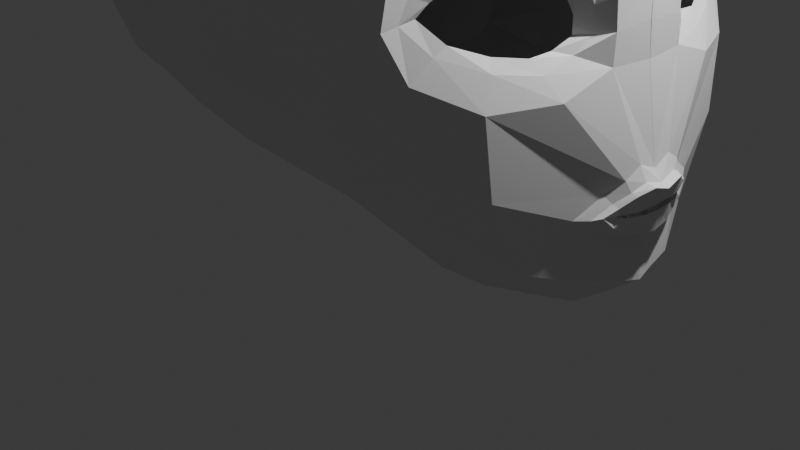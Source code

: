 # Source: Head.blend  (saved by Blender 4.4.32; exported with 4.5.12 LTS)
import bpy
from mathutils import Matrix  # noqa: F401  (used for matrix-valued properties, if any)

bpy.ops.wm.read_factory_settings(use_empty=True)
scene = bpy.context.scene
scene.name = 'Scene'

# ---- collections
col_collection = bpy.data.collections.new('Collection'); scene.collection.children.link(col_collection)

# ---- materials (node trees are filled in below, after node groups)
mat_material = bpy.data.materials.new('Material')
mat_material.alpha_threshold = 0.0
mat_material.roughness = 0.5
mat_material.line_color = (0.0, 0.0, 0.0, 1.0)

# ---- material node trees
mat_material.use_nodes = True; mat_material.node_tree.nodes.clear()
_N = mat_material.node_tree.nodes; _L = mat_material.node_tree.links
n0 = _N.new('ShaderNodeOutputMaterial'); n0.name = 'Material Output'; n0.location = (300, 300)
n1 = _N.new('ShaderNodeBsdfPrincipled'); n1.name = 'Principled BSDF'; n1.location = (10, 300)
n1.inputs[3].default_value = 1.45
_L.new(n1.outputs[0], n0.inputs[0])
n0.is_active_output = True

# ---- world
world_world = bpy.data.worlds.new('World'); scene.world = world_world
world_world.use_nodes = True; world_world.node_tree.nodes.clear()
_N = world_world.node_tree.nodes; _L = world_world.node_tree.links
n0 = _N.new('ShaderNodeOutputWorld'); n0.name = 'World Output'; n0.location = (300, 300)
n1 = _N.new('ShaderNodeBackground'); n1.name = 'Background'; n1.location = (10, 300)
n1.inputs[0].default_value = (0.05088, 0.05088, 0.05088, 1.0)
_L.new(n1.outputs[0], n0.inputs[0])
n0.is_active_output = True
world_world.color = (0.05088, 0.05088, 0.05088)
world_world.sun_shadow_jitter_overblur = 0.0

# ---- cameras
cam_camera = bpy.data.cameras.new('Camera')
cam_camera.clip_end = 100.0
cam_camera.ortho_scale = 7.314

# ---- lights
light_light = bpy.data.lights.new('Light', 'POINT')
light_light.energy = 1000.0
light_light.shadow_soft_size = 0.1

# ---- meshes
me_cube = bpy.data.meshes.new('Cube')
me_cube.from_pydata([(1.015, 1.028, 0.8949), (1.219, 0.7427, -1.407), (-1.0, 1.0, 1.008), (-0.8691, 1.0, -0.759), (-0.9787, 0.7623, -0.8793), (-1.042, 0.4841, -0.9285), (-1.087, 0.0, -0.9501), (0.9872, 0.8696, -1.287), (0.5288, 0.9934, -1.098), (0.0828, 1.118, -0.9917), (-0.3318, 1.103, -0.9206), (-0.6225, 1.029, -0.8168), (1.114, 1.123, 0.6632), (1.204, 1.163, 0.1576), (1.221, 1.25, -0.1768), (1.26, 1.132, -0.4156), (1.254, 0.8973, -1.161), (-1.113, 1.123, 0.7264), (-1.176, 1.199, 0.4235), (-1.151, 1.234, -0.02407), (-1.135, 1.198, -0.2975), (-1.015, 1.123, -0.5705), (1.066, 0.7754, 1.035), (1.155, 0.4987, 1.135), (1.181, 0.0, 1.16), (-1.225, 0.0, 1.233), (-1.199, 0.4183, 1.207), (-1.123, 0.6912, 1.131), (-0.6493, 1.123, 1.095), (-0.3494, 1.199, 1.139), (-0.02424, 1.183, 1.16), (0.3286, 1.199, 1.134), (0.6787, 1.101, 1.056), (1.533, -0.005193, -1.693), (1.508, 0.2468, -1.672), (1.388, 0.4571, -1.597), (-0.6741, 1.247, -0.66), (-0.3522, 1.272, -0.7126), (0.04522, 1.235, -0.78), (0.4938, 1.205, -0.8468), (0.8898, 1.121, -0.9751), (-0.7806, 1.321, -0.3211), (-0.4213, 1.376, -0.3459), (0.009084, 1.36, -0.3778), (0.4886, 1.315, -0.4111), (0.9021, 1.296, -0.4504), (-0.8548, 1.35, -0.0717), (-0.4353, 1.433, -0.06826), (-0.004387, 1.414, -0.08847), (0.4846, 1.432, -0.1393), (0.9031, 1.361, -0.168), (-0.8133, 1.297, 0.4805), (-0.4228, 1.357, 0.503), (1.863e-09, 1.343, 0.5181), (0.4348, 1.357, 0.4911), (0.8364, 1.305, 0.3879), (-0.7232, 1.256, 0.8087), (-0.3963, 1.282, 0.8697), (-0.01241, 1.266, 0.8924), (0.39, 1.282, 0.866), (0.7691, 1.256, 0.7668), (1.513, 0.5988, -1.398), (1.676, 0.2625, -1.509), (1.716, 0.0, -1.56), (1.459, 0.8811, -0.5533), (1.599, 0.5409, -0.5453), (1.647, -0.004862, -0.4537), (1.212, 1.206, -0.009586), (1.474, 0.3583, -0.3103), (1.625, -0.004499, -0.04513), (1.365, 0.8381, 0.2892), (1.52, 0.5142, 0.2962), (1.572, -0.006369, 0.2887), (1.298, 0.8173, 0.69), (1.335, 0.5298, 0.7517), (1.374, 0.0, 0.7744), (-0.6706, 0.7837, -1.015), (-0.7482, 0.468, -1.133), (-0.7746, 0.0, -1.174), (-0.3497, 0.8445, -1.135), (-0.4076, 0.5016, -1.291), (-0.4271, 0.0, -1.344), (0.07309, 0.8424, -1.182), (0.06857, 0.5647, -1.367), (0.06736, 0.1183, -1.426), (0.5573, 0.7557, -1.321), (0.5842, 0.5016, -1.546), (0.594, 0.0, -1.598), (1.032, 0.6855, -1.506), (1.121, 0.468, -1.656), (1.147, 0.0, -1.695), (-1.344, 0.0, -0.7786), (-1.305, 0.468, -0.7502), (-1.196, 0.7837, -0.6805), (-1.563, 0.0, -0.489), (-1.511, 0.5016, -0.472), (-1.387, 0.8269, -0.3127), (-1.647, 0.0, 0.01919), (-1.589, 0.5137, 0.02055), (-1.426, 0.8624, -0.0004922), (-1.629, 0.0, 0.5768), (-1.576, 0.5016, 0.5593), (-1.422, 0.8445, 0.5069), (-1.449, 0.0, 0.9558), (-1.41, 0.468, 0.9293), (-1.296, 0.7837, 0.8513), (0.7314, 0.793, 1.264), (0.866, 0.468, 1.357), (0.892, 0.0, 1.396), (0.4108, 0.8445, 1.381), (0.4623, 0.5016, 1.536), (0.4799, 0.0, 1.588), (-0.02424, 0.8708, 1.435), (-0.02424, 0.5647, 1.608), (-0.01383, 0.006987, 1.702), (-0.4412, 0.8445, 1.384), (-0.4983, 0.5016, 1.538), (-0.5176, 0.0, 1.59), (-0.7695, 0.7837, 1.277), (-0.8441, 0.468, 1.39), (-0.8694, 0.0, 1.428), (-1.075, 0.211, -0.9372), (1.168, 0.2429, 1.147), (-1.212, 0.211, 1.22), (1.521, 0.1443, -1.685), (1.698, 0.1066, -1.536), (1.626, 0.2493, -0.4457), (1.614, 0.2395, -0.1336), (1.555, 0.2595, 0.1373), (1.354, 0.2456, 0.7627), (-0.7614, 0.2291, -1.153), (-0.4174, 0.2414, -1.317), (0.06796, 0.332, -1.396), (0.5891, 0.2415, -1.572), (1.134, 0.2291, -1.675), (-1.324, 0.2291, -0.7644), (-1.537, 0.2414, -0.4805), (-1.618, 0.246, 0.01987), (-1.602, 0.2414, 0.568), (-1.43, 0.2291, 0.9426), (0.879, 0.2291, 1.377), (0.4711, 0.2414, 1.562), (-0.02424, 0.332, 1.638), (-0.5079, 0.2414, 1.564), (-0.8567, 0.2292, 1.409), (1.28, 0.9407, -0.04205), (1.221, 1.061, -0.1538), (1.282, 0.9368, -0.276), (1.372, 0.7694, -0.3406), (1.449, 0.6076, -0.366), (1.622, 0.2366, -0.2892), (1.641, -0.01216, -0.2711), (1.352, 0.7979, 0.02902), (1.425, 0.6068, 0.04749), (1.471, 0.4892, -0.3525), (1.477, 0.3639, -0.2159), (1.451, 0.4469, -0.03924), (-1.167, 1.212, 0.2278), (-0.8693, 1.326, 0.2002), (-0.4295, 1.395, 0.2068), (-0.005679, 1.38, 0.1832), (0.4689, 1.402, 0.1133), (0.8524, 1.336, 0.07782), (-1.638, 0.0, 0.298), (-1.583, 0.5077, 0.2899), (-1.422, 0.8553, 0.2663), (-1.61, 0.2437, 0.294), (1.25, 1.011, -0.09053), (1.543, 0.3055, -0.1711), (1.276, 1.009, -0.3161), (1.335, 0.818, 0.1171), (1.221, 1.155, -0.1653), (1.265, 1.018, 0.03641), (1.526, 0.4077, -0.3778), (1.512, 0.5882, -0.4326), (1.547, 0.3028, -0.3056), (1.489, 0.3836, 0.03732), (1.416, 0.8005, -0.4009), (1.449, 0.5605, 0.1298), (1.231, 1.108, -0.05006), (1.717, 0.2618, -1.192), (1.732, 0.1993, -1.23), (1.755, 0.1134, -1.262), (1.766, 0.0, -1.275), (1.73, 0.2473, -1.091), (1.775, 0.1722, -1.04), (1.816, 0.09865, -1.005), (1.82, 0.0, -1.036), (1.257, 1.052, -0.8461), (-1.062, 1.161, -0.4791), (-0.7147, 1.288, -0.5298), (-0.3868, 1.329, -0.5176), (0.03252, 1.317, -0.5787), (0.4943, 1.329, -0.628), (0.896, 1.237, -0.6964), (1.481, 0.8416, -0.9641), (-1.454, 0.0, -0.6338), (-1.408, 0.4848, -0.6111), (-1.276, 0.8141, -0.5488), (-1.431, 0.2353, -0.6225), (1.698, 0.3237, -1.129), (1.63, 0.3521, -1.207), (1.664, 0.2899, -1.031), (1.727, 0.111, -0.9132), (1.718, 0.2018, -0.9722), (1.733, -0.003037, -0.9619), (1.664, 0.2373, -1.27), (1.681, 0.1182, -1.313), (1.694, -0.003721, -1.322), (1.617, 0.4439, -1.129), (1.773, 0.0, -1.131), (1.763, 0.1643, -1.15), (1.767, 0.09822, -1.133), (1.773, 0.09948, -1.156), (1.78, 0.0, -1.157), (1.758, 0.1625, -1.131), (1.737, 0.208, -1.149), (1.709, 0.2411, -1.14), (1.741, 0.2024, -1.132), (1.698, 0.2622, -1.075), (1.766, 0.1098, -0.9896), (1.777, 0.0, -1.018), (1.662, 0.3693, -1.138), (1.683, 0.2978, -1.199), (1.744, 0.1863, -1.028), (1.699, 0.2201, -1.242), (1.715, 0.12, -1.273), (1.726, 0.0, -1.283)], [], [(105, 27, 2, 17), (60, 32, 0, 12), (7, 40, 16, 1), (194, 45, 15, 188), (45, 50, 14, 15), (162, 55, 13, 67), (55, 60, 12, 13), (3, 21, 36, 11), (11, 36, 37, 10), (10, 37, 38, 9), (9, 38, 39, 8), (8, 39, 40, 7), (189, 20, 41, 190), (190, 41, 42, 191), (191, 42, 43, 192), (192, 43, 44, 193), (193, 44, 45, 194), (20, 19, 46, 41), (41, 46, 47, 42), (42, 47, 48, 43), (43, 48, 49, 44), (44, 49, 50, 45), (157, 18, 51, 158), (158, 51, 52, 159), (159, 52, 53, 160), (160, 53, 54, 161), (161, 54, 55, 162), (18, 17, 56, 51), (51, 56, 57, 52), (52, 57, 58, 53), (53, 58, 59, 54), (54, 59, 60, 55), (17, 2, 28, 56), (56, 28, 29, 57), (57, 29, 30, 58), (58, 30, 31, 59), (59, 31, 32, 60), (1, 16, 61, 35), (35, 61, 62, 34), (124, 125, 63, 33), (188, 15, 64, 195), (220, 221, 187, 186), (224, 220, 186, 185), (177, 169, 147, 148), (176, 168, 155, 156), (150, 127, 69, 151), (169, 171, 146, 147), (172, 170, 152, 145), (127, 128, 72, 69), (13, 12, 73, 70), (70, 73, 74, 71), (128, 129, 75, 72), (12, 0, 22, 73), (73, 22, 23, 74), (129, 122, 24, 75), (3, 11, 76, 4), (4, 76, 77, 5), (121, 130, 78, 6), (11, 10, 79, 76), (76, 79, 80, 77), (130, 131, 81, 78), (10, 9, 82, 79), (79, 82, 83, 80), (131, 132, 84, 81), (9, 8, 85, 82), (82, 85, 86, 83), (132, 133, 87, 84), (8, 7, 88, 85), (85, 88, 89, 86), (133, 134, 90, 87), (7, 1, 35, 88), (88, 35, 34, 89), (134, 124, 33, 90), (4, 93, 21, 3), (198, 96, 20, 189), (96, 99, 19, 20), (165, 102, 18, 157), (102, 105, 17, 18), (121, 135, 92, 5), (5, 92, 93, 4), (199, 136, 95, 197), (197, 95, 96, 198), (136, 137, 98, 95), (95, 98, 99, 96), (166, 138, 101, 164), (164, 101, 102, 165), (138, 139, 104, 101), (101, 104, 105, 102), (139, 123, 26, 104), (104, 26, 27, 105), (0, 32, 106, 22), (22, 106, 107, 23), (122, 140, 108, 24), (32, 31, 109, 106), (106, 109, 110, 107), (140, 141, 111, 108), (31, 30, 112, 109), (109, 112, 113, 110), (141, 142, 114, 111), (30, 29, 115, 112), (112, 115, 116, 113), (142, 143, 117, 114), (29, 28, 118, 115), (115, 118, 119, 116), (143, 144, 120, 117), (28, 2, 27, 118), (118, 27, 26, 119), (144, 123, 25, 120), (119, 26, 123, 144), (116, 119, 144, 143), (113, 116, 143, 142), (110, 113, 142, 141), (107, 110, 141, 140), (23, 107, 140, 122), (103, 25, 123, 139), (100, 103, 139, 138), (163, 100, 138, 166), (94, 97, 137, 136), (196, 94, 136, 199), (6, 91, 135, 121), (89, 34, 124, 134), (86, 89, 134, 133), (83, 86, 133, 132), (80, 83, 132, 131), (77, 80, 131, 130), (5, 77, 130, 121), (74, 23, 122, 129), (71, 74, 129, 128), (179, 172, 145, 167), (173, 174, 149, 154), (222, 219, 184, 200), (34, 62, 125, 124), (137, 166, 164, 98), (98, 164, 165, 99), (97, 163, 166, 137), (171, 179, 167, 146), (126, 150, 151, 66), (168, 175, 68, 155), (178, 176, 156, 153), (170, 178, 153, 152), (175, 173, 154, 68), (174, 177, 148, 149), (99, 165, 157, 19), (49, 161, 162, 50), (48, 160, 161, 49), (47, 159, 160, 48), (46, 158, 159, 47), (19, 157, 158, 46), (50, 162, 67, 14), (65, 64, 177, 174), (150, 126, 173, 175), (70, 71, 178, 170), (71, 128, 176, 178), (127, 150, 175, 168), (14, 67, 179, 171), (126, 65, 174, 173), (67, 13, 172, 179), (13, 70, 170, 172), (15, 14, 171, 169), (128, 127, 168, 176), (64, 15, 169, 177), (225, 223, 180, 181), (226, 225, 181, 182), (219, 224, 185, 184), (227, 226, 182, 183), (181, 211, 213, 182), (182, 213, 214, 183), (223, 222, 200, 180), (91, 196, 199, 135), (92, 197, 198, 93), (135, 199, 197, 92), (93, 198, 189, 21), (16, 188, 195, 61), (39, 193, 194, 40), (38, 192, 193, 39), (37, 191, 192, 38), (36, 190, 191, 37), (21, 189, 190, 36), (40, 194, 188, 16), (61, 195, 209, 201), (63, 125, 207, 208), (64, 65, 204, 202), (125, 62, 206, 207), (62, 61, 201, 206), (195, 64, 202, 209), (65, 126, 203, 204), (126, 66, 205, 203), (210, 212, 186, 187), (212, 215, 185, 186), (216, 211, 181, 180), (217, 216, 180, 200), (218, 217, 200, 184), (184, 185, 215, 218), (201, 209, 222, 223), (208, 207, 226, 227), (202, 204, 224, 219), (207, 206, 225, 226), (206, 201, 223, 225), (209, 202, 219, 222), (204, 203, 220, 224), (203, 205, 221, 220)])
_uv = me_cube.uv_layers.new(name='UVMap')
_uv.uv.foreach_set('vector', [0.5833, 0.2083, 0.625, 0.2083, 0.625, 0.25, 0.5833, 0.25, 0.5833, 0.4583, 0.625, 0.4519, 0.6156, 0.5, 0.5833, 0.5, 0.375, 0.4583, 0.4167, 0.4583, 0.4167, 0.5, 0.375, 0.5, 0.4375, 0.4583, 0.4583, 0.4583, 0.4583, 0.5, 0.4375, 0.5, 0.4583, 0.4583, 0.5, 0.4583, 0.5, 0.5, 0.4583, 0.5, 0.5208, 0.4583, 0.5417, 0.4583, 0.5417, 0.5, 0.5208, 0.5, 0.5417, 0.4583, 0.5833, 0.4583, 0.5833, 0.5, 0.5417, 0.5, 0.375, 0.25, 0.4167, 0.25, 0.4167, 0.2917, 0.375, 0.2917, 0.375, 0.2917, 0.4167, 0.2917, 0.4167, 0.3333, 0.375, 0.3333, 0.375, 0.3333, 0.4167, 0.3333, 0.4167, 0.375, 0.375, 0.375, 0.375, 0.375, 0.4167, 0.375, 0.4167, 0.4167, 0.375, 0.4167, 0.375, 0.4167, 0.4167, 0.4167, 0.4167, 0.4583, 0.375, 0.4583, 0.4375, 0.25, 0.4583, 0.25, 0.4583, 0.2917, 0.4375, 0.2917, 0.4375, 0.2917, 0.4583, 0.2917, 0.4583, 0.3333, 0.4375, 0.3333, 0.4375, 0.3333, 0.4583, 0.3333, 0.4583, 0.375, 0.4375, 0.375, 0.4375, 0.375, 0.4583, 0.375, 0.4583, 0.4167, 0.4375, 0.4167, 0.4375, 0.4167, 0.4583, 0.4167, 0.4583, 0.4583, 0.4375, 0.4583, 0.4583, 0.25, 0.5, 0.25, 0.5, 0.2917, 0.4583, 0.2917, 0.4583, 0.2917, 0.5, 0.2917, 0.5, 0.3333, 0.4583, 0.3333, 0.4583, 0.3333, 0.5, 0.3333, 0.5, 0.375, 0.4583, 0.375, 0.4583, 0.375, 0.5, 0.375, 0.5, 0.4167, 0.4583, 0.4167, 0.4583, 0.4167, 0.5, 0.4167, 0.5, 0.4583, 0.4583, 0.4583, 0.5208, 0.25, 0.5417, 0.25, 0.5417, 0.2917, 0.5208, 0.2917, 0.5208, 0.2917, 0.5417, 0.2917, 0.5417, 0.3333, 0.5208, 0.3333, 0.5208, 0.3333, 0.5417, 0.3333, 0.5417, 0.375, 0.5208, 0.375, 0.5208, 0.375, 0.5417, 0.375, 0.5417, 0.4167, 0.5208, 0.4167, 0.5208, 0.4167, 0.5417, 0.4167, 0.5417, 0.4583, 0.5208, 0.4583, 0.5417, 0.25, 0.5833, 0.25, 0.5833, 0.2917, 0.5417, 0.2917, 0.5417, 0.2917, 0.5833, 0.2917, 0.5833, 0.3333, 0.5417, 0.3333, 0.5417, 0.3333, 0.5833, 0.3333, 0.5833, 0.375, 0.5417, 0.375, 0.5417, 0.375, 0.5833, 0.375, 0.5833, 0.4167, 0.5417, 0.4167, 0.5417, 0.4167, 0.5833, 0.4167, 0.5833, 0.4583, 0.5417, 0.4583, 0.5833, 0.25, 0.625, 0.25, 0.625, 0.2917, 0.5833, 0.2917, 0.5833, 0.2917, 0.625, 0.2917, 0.625, 0.3333, 0.5833, 0.3333, 0.5833, 0.3333, 0.625, 0.3333, 0.625, 0.375, 0.5833, 0.375, 0.5833, 0.375, 0.625, 0.375, 0.625, 0.4167, 0.5833, 0.4167, 0.5833, 0.4167, 0.625, 0.4167, 0.625, 0.4519, 0.5833, 0.4583, 0.375, 0.5, 0.4167, 0.5, 0.4167, 0.5417, 0.375, 0.5417, 0.375, 0.5417, 0.4167, 0.5417, 0.4167, 0.5833, 0.375, 0.5833, 0.375, 0.6042, 0.4167, 0.6042, 0.4167, 0.625, 0.375, 0.625, 0.4375, 0.5, 0.4583, 0.5, 0.4583, 0.5417, 0.4375, 0.5417, 0.4583, 0.6042, 0.4583, 0.625, 0.4583, 0.625, 0.4583, 0.6042, 0.4583, 0.5833, 0.4583, 0.6042, 0.4583, 0.6042, 0.4583, 0.5833, 0.4583, 0.5417, 0.4583, 0.5, 0.4583, 0.5, 0.4583, 0.5417, 0.5417, 0.6042, 0.5, 0.6042, 0.5, 0.6042, 0.5417, 0.6042, 0.4792, 0.6042, 0.5, 0.6042, 0.5, 0.625, 0.4792, 0.625, 0.4583, 0.5, 0.5, 0.5, 0.5, 0.5, 0.4583, 0.5, 0.5417, 0.5, 0.5417, 0.5417, 0.5417, 0.5417, 0.5417, 0.5, 0.5, 0.6042, 0.5417, 0.6042, 0.5417, 0.625, 0.5, 0.625, 0.5417, 0.5, 0.5833, 0.5, 0.5833, 0.5417, 0.5417, 0.5417, 0.5417, 0.5417, 0.5833, 0.5417, 0.5833, 0.5833, 0.5417, 0.5833, 0.5417, 0.6042, 0.5833, 0.6042, 0.5833, 0.625, 0.5417, 0.625, 0.5833, 0.5, 0.6156, 0.5, 0.625, 0.5314, 0.5833, 0.5417, 0.5833, 0.5417, 0.625, 0.5314, 0.625, 0.5833, 0.5833, 0.5833, 0.5833, 0.6042, 0.625, 0.6042, 0.625, 0.625, 0.5833, 0.625, 0.125, 0.5, 0.1667, 0.5, 0.1667, 0.5417, 0.125, 0.5417, 0.125, 0.5417, 0.1667, 0.5417, 0.1667, 0.5833, 0.125, 0.5833, 0.125, 0.6042, 0.1667, 0.6042, 0.1667, 0.625, 0.125, 0.625, 0.1667, 0.5, 0.2083, 0.5, 0.2083, 0.5417, 0.1667, 0.5417, 0.1667, 0.5417, 0.2083, 0.5417, 0.2083, 0.5833, 0.1667, 0.5833, 0.1667, 0.6042, 0.2083, 0.6042, 0.2083, 0.625, 0.1667, 0.625, 0.2083, 0.5, 0.25, 0.5, 0.25, 0.5417, 0.2083, 0.5417, 0.2083, 0.5417, 0.25, 0.5417, 0.25, 0.5833, 0.2083, 0.5833, 0.2083, 0.6042, 0.25, 0.6042, 0.25, 0.625, 0.2083, 0.625, 0.25, 0.5, 0.2917, 0.5, 0.2917, 0.5417, 0.25, 0.5417, 0.25, 0.5417, 0.2917, 0.5417, 0.2917, 0.5833, 0.25, 0.5833, 0.25, 0.6042, 0.2917, 0.6042, 0.2917, 0.625, 0.25, 0.625, 0.2917, 0.5, 0.3333, 0.5, 0.3333, 0.5417, 0.2917, 0.5417, 0.2917, 0.5417, 0.3333, 0.5417, 0.3333, 0.5833, 0.2917, 0.5833, 0.2917, 0.6042, 0.3333, 0.6042, 0.3333, 0.625, 0.2917, 0.625, 0.3333, 0.5, 0.375, 0.5, 0.375, 0.5417, 0.3333, 0.5417, 0.3333, 0.5417, 0.375, 0.5417, 0.375, 0.5833, 0.3333, 0.5833, 0.3333, 0.6042, 0.375, 0.6042, 0.375, 0.625, 0.3333, 0.625, 0.375, 0.2083, 0.4167, 0.2083, 0.4167, 0.25, 0.375, 0.25, 0.4375, 0.2083, 0.4583, 0.2083, 0.4583, 0.25, 0.4375, 0.25, 0.4583, 0.2083, 0.5, 0.2083, 0.5, 0.25, 0.4583, 0.25, 0.5208, 0.2083, 0.5417, 0.2083, 0.5417, 0.25, 0.5208, 0.25, 0.5417, 0.2083, 0.5833, 0.2083, 0.5833, 0.25, 0.5417, 0.25, 0.375, 0.1458, 0.4167, 0.1458, 0.4167, 0.1667, 0.375, 0.1667, 0.375, 0.1667, 0.4167, 0.1667, 0.4167, 0.2083, 0.375, 0.2083, 0.4375, 0.1458, 0.4583, 0.1458, 0.4583, 0.1667, 0.4375, 0.1667, 0.4375, 0.1667, 0.4583, 0.1667, 0.4583, 0.2083, 0.4375, 0.2083, 0.4583, 0.1458, 0.5, 0.1458, 0.5, 0.1667, 0.4583, 0.1667, 0.4583, 0.1667, 0.5, 0.1667, 0.5, 0.2083, 0.4583, 0.2083, 0.5208, 0.1458, 0.5417, 0.1458, 0.5417, 0.1667, 0.5208, 0.1667, 0.5208, 0.1667, 0.5417, 0.1667, 0.5417, 0.2083, 0.5208, 0.2083, 0.5417, 0.1458, 0.5833, 0.1458, 0.5833, 0.1667, 0.5417, 0.1667, 0.5417, 0.1667, 0.5833, 0.1667, 0.5833, 0.2083, 0.5417, 0.2083, 0.5833, 0.1458, 0.625, 0.1458, 0.625, 0.1667, 0.5833, 0.1667, 0.5833, 0.1667, 0.625, 0.1667, 0.625, 0.2083, 0.5833, 0.2083, 0.6156, 0.5, 0.6731, 0.5, 0.6731, 0.5417, 0.625, 0.5314, 0.625, 0.5314, 0.6731, 0.5417, 0.6667, 0.5833, 0.625, 0.5833, 0.625, 0.6042, 0.6667, 0.6042, 0.6667, 0.625, 0.625, 0.625, 0.6731, 0.5, 0.7083, 0.5, 0.7083, 0.5417, 0.6731, 0.5417, 0.6731, 0.5417, 0.7083, 0.5417, 0.7083, 0.5833, 0.6667, 0.5833, 0.6667, 0.6042, 0.7083, 0.6042, 0.7083, 0.625, 0.6667, 0.625, 0.7083, 0.5, 0.75, 0.5, 0.75, 0.5417, 0.7083, 0.5417, 0.7083, 0.5417, 0.75, 0.5417, 0.75, 0.5833, 0.7083, 0.5833, 0.7083, 0.6042, 0.75, 0.6042, 0.75, 0.625, 0.7083, 0.625, 0.75, 0.5, 0.7917, 0.5, 0.7917, 0.5417, 0.75, 0.5417, 0.75, 0.5417, 0.7917, 0.5417, 0.7917, 0.5833, 0.75, 0.5833, 0.75, 0.6042, 0.7917, 0.6042, 0.7917, 0.625, 0.75, 0.625, 0.7917, 0.5, 0.8333, 0.5, 0.8333, 0.5417, 0.7917, 0.5417, 0.7917, 0.5417, 0.8333, 0.5417, 0.8333, 0.5833, 0.7917, 0.5833, 0.7917, 0.6042, 0.8333, 0.6042, 0.8333, 0.625, 0.7917, 0.625, 0.8333, 0.5, 0.875, 0.5, 0.875, 0.5417, 0.8333, 0.5417, 0.8333, 0.5417, 0.875, 0.5417, 0.875, 0.5833, 0.8333, 0.5833, 0.8333, 0.6042, 0.875, 0.6042, 0.875, 0.625, 0.8333, 0.625, 0.8333, 0.5833, 0.875, 0.5833, 0.875, 0.6042, 0.8333, 0.6042, 0.7917, 0.5833, 0.8333, 0.5833, 0.8333, 0.6042, 0.7917, 0.6042, 0.75, 0.5833, 0.7917, 0.5833, 0.7917, 0.6042, 0.75, 0.6042, 0.7083, 0.5833, 0.75, 0.5833, 0.75, 0.6042, 0.7083, 0.6042, 0.6667, 0.5833, 0.7083, 0.5833, 0.7083, 0.6042, 0.6667, 0.6042, 0.625, 0.5833, 0.6667, 0.5833, 0.6667, 0.6042, 0.625, 0.6042, 0.5833, 0.125, 0.625, 0.125, 0.625, 0.1458, 0.5833, 0.1458, 0.5417, 0.125, 0.5833, 0.125, 0.5833, 0.1458, 0.5417, 0.1458, 0.5208, 0.125, 0.5417, 0.125, 0.5417, 0.1458, 0.5208, 0.1458, 0.4583, 0.125, 0.5, 0.125, 0.5, 0.1458, 0.4583, 0.1458, 0.4375, 0.125, 0.4583, 0.125, 0.4583, 0.1458, 0.4375, 0.1458, 0.375, 0.125, 0.4167, 0.125, 0.4167, 0.1458, 0.375, 0.1458, 0.3333, 0.5833, 0.375, 0.5833, 0.375, 0.6042, 0.3333, 0.6042, 0.2917, 0.5833, 0.3333, 0.5833, 0.3333, 0.6042, 0.2917, 0.6042, 0.25, 0.5833, 0.2917, 0.5833, 0.2917, 0.6042, 0.25, 0.6042, 0.2083, 0.5833, 0.25, 0.5833, 0.25, 0.6042, 0.2083, 0.6042, 0.1667, 0.5833, 0.2083, 0.5833, 0.2083, 0.6042, 0.1667, 0.6042, 0.125, 0.5833, 0.1667, 0.5833, 0.1667, 0.6042, 0.125, 0.6042, 0.5833, 0.5833, 0.625, 0.5833, 0.625, 0.6042, 0.5833, 0.6042, 0.5417, 0.5833, 0.5833, 0.5833, 0.5833, 0.6042, 0.5417, 0.6042, 0.5208, 0.5, 0.5417, 0.5, 0.5417, 0.5, 0.5208, 0.5, 0.4583, 0.6042, 0.4583, 0.5833, 0.4583, 0.5833, 0.4583, 0.6042, 0.4375, 0.5417, 0.4583, 0.5417, 0.4583, 0.5417, 0.4375, 0.5417, 0.375, 0.5833, 0.4167, 0.5833, 0.4167, 0.6042, 0.375, 0.6042, 0.5, 0.1458, 0.5208, 0.1458, 0.5208, 0.1667, 0.5, 0.1667, 0.5, 0.1667, 0.5208, 0.1667, 0.5208, 0.2083, 0.5, 0.2083, 0.5, 0.125, 0.5208, 0.125, 0.5208, 0.1458, 0.5, 0.1458, 0.5, 0.5, 0.5208, 0.5, 0.5208, 0.5, 0.5, 0.5, 0.4583, 0.6042, 0.4792, 0.6042, 0.4792, 0.625, 0.4583, 0.625, 0.5, 0.6042, 0.4792, 0.6042, 0.4792, 0.6042, 0.5, 0.6042, 0.5417, 0.5833, 0.5417, 0.6042, 0.5417, 0.6042, 0.5417, 0.5833, 0.5417, 0.5417, 0.5417, 0.5833, 0.5417, 0.5833, 0.5417, 0.5417, 0.4792, 0.6042, 0.4583, 0.6042, 0.4583, 0.6042, 0.4792, 0.6042, 0.4583, 0.5833, 0.4583, 0.5417, 0.4583, 0.5417, 0.4583, 0.5833, 0.5, 0.2083, 0.5208, 0.2083, 0.5208, 0.25, 0.5, 0.25, 0.5, 0.4167, 0.5208, 0.4167, 0.5208, 0.4583, 0.5, 0.4583, 0.5, 0.375, 0.5208, 0.375, 0.5208, 0.4167, 0.5, 0.4167, 0.5, 0.3333, 0.5208, 0.3333, 0.5208, 0.375, 0.5, 0.375, 0.5, 0.2917, 0.5208, 0.2917, 0.5208, 0.3333, 0.5, 0.3333, 0.5, 0.25, 0.5208, 0.25, 0.5208, 0.2917, 0.5, 0.2917, 0.5, 0.4583, 0.5208, 0.4583, 0.5208, 0.5, 0.5, 0.5, 0.4583, 0.5833, 0.4583, 0.5417, 0.4583, 0.5417, 0.4583, 0.5833, 0.4792, 0.6042, 0.4583, 0.6042, 0.4583, 0.6042, 0.4792, 0.6042, 0.5417, 0.5417, 0.5417, 0.5833, 0.5417, 0.5833, 0.5417, 0.5417, 0.5417, 0.5833, 0.5417, 0.6042, 0.5417, 0.6042, 0.5417, 0.5833, 0.5, 0.6042, 0.4792, 0.6042, 0.4792, 0.6042, 0.5, 0.6042, 0.5, 0.5, 0.5208, 0.5, 0.5208, 0.5, 0.5, 0.5, 0.4583, 0.6042, 0.4583, 0.5833, 0.4583, 0.5833, 0.4583, 0.6042, 0.5208, 0.5, 0.5417, 0.5, 0.5417, 0.5, 0.5208, 0.5, 0.5417, 0.5, 0.5417, 0.5417, 0.5417, 0.5417, 0.5417, 0.5, 0.4583, 0.5, 0.5, 0.5, 0.5, 0.5, 0.4583, 0.5, 0.5417, 0.6042, 0.5, 0.6042, 0.5, 0.6042, 0.5417, 0.6042, 0.4583, 0.5417, 0.4583, 0.5, 0.4583, 0.5, 0.4583, 0.5417, 0.4167, 0.5833, 0.4167, 0.5417, 0.4167, 0.5417, 0.4167, 0.5833, 0.4167, 0.6042, 0.4167, 0.5833, 0.4167, 0.5833, 0.4167, 0.6042, 0.4583, 0.5417, 0.4583, 0.5833, 0.4583, 0.5833, 0.4583, 0.5417, 0.4167, 0.625, 0.4167, 0.6042, 0.4167, 0.6042, 0.4167, 0.625, 0.4167, 0.5833, 0.4291, 0.5833, 0.4296, 0.6042, 0.4167, 0.6042, 0.4167, 0.6042, 0.4296, 0.6042, 0.428, 0.625, 0.4167, 0.625, 0.4167, 0.5417, 0.4375, 0.5417, 0.4375, 0.5417, 0.4167, 0.5417, 0.4167, 0.125, 0.4375, 0.125, 0.4375, 0.1458, 0.4167, 0.1458, 0.4167, 0.1667, 0.4375, 0.1667, 0.4375, 0.2083, 0.4167, 0.2083, 0.4167, 0.1458, 0.4375, 0.1458, 0.4375, 0.1667, 0.4167, 0.1667, 0.4167, 0.2083, 0.4375, 0.2083, 0.4375, 0.25, 0.4167, 0.25, 0.4167, 0.5, 0.4375, 0.5, 0.4375, 0.5417, 0.4167, 0.5417, 0.4167, 0.4167, 0.4375, 0.4167, 0.4375, 0.4583, 0.4167, 0.4583, 0.4167, 0.375, 0.4375, 0.375, 0.4375, 0.4167, 0.4167, 0.4167, 0.4167, 0.3333, 0.4375, 0.3333, 0.4375, 0.375, 0.4167, 0.375, 0.4167, 0.2917, 0.4375, 0.2917, 0.4375, 0.3333, 0.4167, 0.3333, 0.4167, 0.25, 0.4375, 0.25, 0.4375, 0.2917, 0.4167, 0.2917, 0.4167, 0.4583, 0.4375, 0.4583, 0.4375, 0.5, 0.4167, 0.5, 0.4167, 0.5417, 0.4375, 0.5417, 0.4375, 0.5417, 0.4167, 0.5417, 0.4167, 0.625, 0.4167, 0.6042, 0.4167, 0.6042, 0.4167, 0.625, 0.4583, 0.5417, 0.4583, 0.5833, 0.4583, 0.5833, 0.4583, 0.5417, 0.4167, 0.6042, 0.4167, 0.5833, 0.4167, 0.5833, 0.4167, 0.6042, 0.4167, 0.5833, 0.4167, 0.5417, 0.4167, 0.5417, 0.4167, 0.5833, 0.4375, 0.5417, 0.4583, 0.5417, 0.4583, 0.5417, 0.4375, 0.5417, 0.4583, 0.5833, 0.4583, 0.6042, 0.4583, 0.6042, 0.4583, 0.5833, 0.4583, 0.6042, 0.4583, 0.625, 0.4583, 0.625, 0.4583, 0.6042, 0.4471, 0.625, 0.4466, 0.6042, 0.4583, 0.6042, 0.4583, 0.625, 0.4466, 0.6042, 0.4471, 0.5833, 0.4583, 0.5833, 0.4583, 0.6042, 0.0, 0.0, 0.4291, 0.5833, 0.4167, 0.5833, 0.4167, 0.5417, 0.0, 0.0, 0.0, 0.0, 0.4167, 0.5417, 0.4375, 0.5417, 0.0, 0.0, 0.0, 0.0, 0.4375, 0.5417, 0.4583, 0.5417, 0.4583, 0.5417, 0.4583, 0.5833, 0.4471, 0.5833, 0.0, 0.0, 0.4167, 0.5417, 0.4375, 0.5417, 0.4375, 0.5417, 0.4167, 0.5417, 0.4167, 0.625, 0.4167, 0.6042, 0.4167, 0.6042, 0.4167, 0.625, 0.4583, 0.5417, 0.4583, 0.5833, 0.4583, 0.5833, 0.4583, 0.5417, 0.4167, 0.6042, 0.4167, 0.5833, 0.4167, 0.5833, 0.4167, 0.6042, 0.4167, 0.5833, 0.4167, 0.5417, 0.4167, 0.5417, 0.4167, 0.5833, 0.4375, 0.5417, 0.4583, 0.5417, 0.4583, 0.5417, 0.4375, 0.5417, 0.4583, 0.5833, 0.4583, 0.6042, 0.4583, 0.6042, 0.4583, 0.5833, 0.4583, 0.6042, 0.4583, 0.625, 0.4583, 0.625, 0.4583, 0.6042])
me_cube.materials.append(mat_material)
me_cube.use_mirror_vertex_groups = False
me_cube.update()

# ---- objects
ob_cube = bpy.data.objects.new('Cube', me_cube)
ob_light = bpy.data.objects.new('Light', light_light)
ob_camera = bpy.data.objects.new('Camera', cam_camera)

# ---- transforms, parenting, visibility, modifiers, constraints
ob_cube.location = (0.0, 0.0, 3.104)
ob_cube.scale = (1.685, 1.685, 1.685)
ob_cube.lock_rotations_4d = False
ob_cube.empty_display_type = 'ARROWS'
ob_cube.lineart.crease_threshold = 0.0
_m = ob_cube.modifiers.new('Mirror', 'MIRROR')
_m.use_axis = (False, True, False)
_m.use_clip = True
ob_light.location = (4.076, 1.005, 5.904)
ob_light.rotation_euler = (0.6503, 0.05522, 1.866)
ob_light.lock_rotations_4d = False
ob_light.empty_display_type = 'ARROWS'
ob_light.color = (0.0, 0.0, 0.0, 0.0)
ob_light.lineart.crease_threshold = 0.0
ob_camera.location = (7.359, -6.926, 4.958)
ob_camera.rotation_euler = (1.109, 0.0, 0.8149)
ob_camera.lock_rotations_4d = False
ob_camera.empty_display_type = 'ARROWS'
ob_camera.color = (0.0, 0.0, 0.0, 0.0)
ob_camera.display_type = 'WIRE'
ob_camera.lineart.crease_threshold = 0.0

# ---- collection membership
col_collection.objects.link(ob_cube)
col_collection.objects.link(ob_light)
col_collection.objects.link(ob_camera)

# ---- scene / render settings (as saved in the file)
scene.camera = ob_camera
scene.frame_start = 1; scene.frame_end = 250; scene.frame_set(159)
scene.render.engine = 'BLENDER_EEVEE_NEXT'
bpy.context.view_layer.update()

